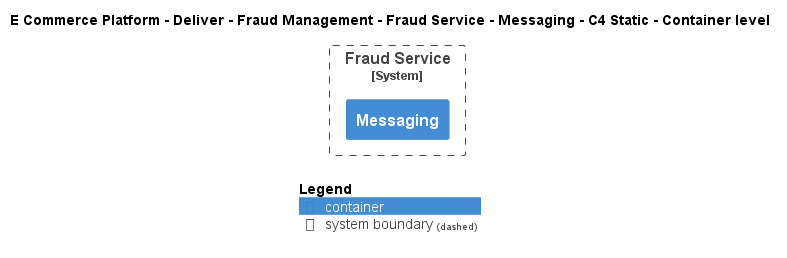

The diagram above was rendered by PlantUML. Its source (embedded in the PNG):
@startuml
!include ..\..\..\..\..\..\..\.c4s\C4_Container.puml

AddElementTag("c4interflow:lifecycle:new", $bgColor=green, $fontColor=#ffffff, $borderColor=green, $shadowing="False")
AddElementTag("c4interflow:lifecycle:changed", $bgColor=orange, $fontColor=#ffffff, $borderColor=orange, $shadowing="False")
AddElementTag("c4interflow:lifecycle:removed", $bgColor=red, $fontColor=#ffffff, $borderColor=red, $shadowing="False")

AddRelTag("c4interflow:lifecycle:new", $textColor=green, $lineColor=green)
AddRelTag("c4interflow:lifecycle:changed", $textColor=orange, $lineColor=orange)
AddRelTag("c4interflow:lifecycle:removed", $textColor=red, $lineColor=red)

SHOW_PERSON_PORTRAIT()
LAYOUT_TOP_DOWN()

skinparam linetype polyline

title E Commerce Platform - Deliver - Fraud Management - Fraud Service - Messaging - C4 Static - Container level


System_Boundary(ECommercePlatform.Deliver.FraudManagement.SoftwareSystems.FraudService, "Fraud Service") {
    Container(ECommercePlatform.Deliver.FraudManagement.SoftwareSystems.FraudService.Containers.Messaging, "Messaging", "", "")
}



SHOW_LEGEND()
@enduml